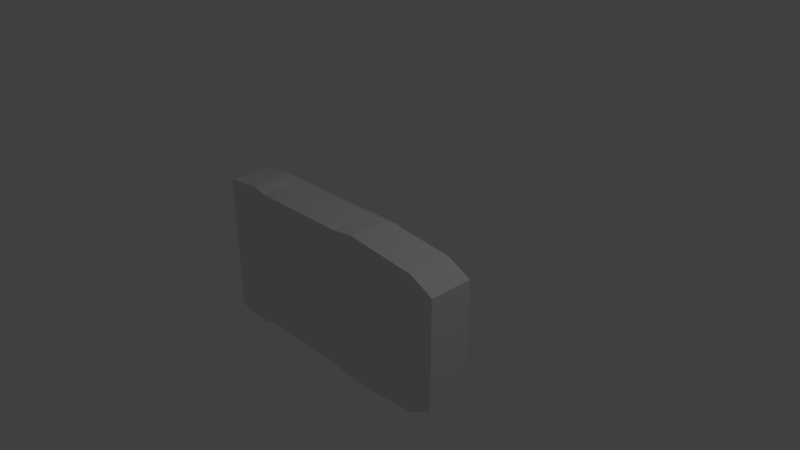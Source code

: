 # Source: ProxyVehicle.blend  (saved by Blender 2.79.0; exported with 4.5.12 LTS)
import bpy
from mathutils import Matrix  # noqa: F401  (used for matrix-valued properties, if any)

bpy.ops.wm.read_factory_settings(use_empty=True)
scene = bpy.context.scene
scene.name = 'Scene'

# ---- collections
col_collection_1 = bpy.data.collections.new('Collection 1'); scene.collection.children.link(col_collection_1)

# ---- materials (node trees are filled in below, after node groups)
mat_material = bpy.data.materials.new('Material')
mat_material.alpha_threshold = 0.0
mat_material.use_transparent_shadow = False
mat_material.roughness = 0.5
mat_material.line_color = (0.0, 0.0, 0.0, 1.0)

# ---- material node trees

# ---- world
world_world = bpy.data.worlds.new('World'); scene.world = world_world
world_world.color = (0.05088, 0.05088, 0.05088)
world_world.use_sun_shadow = False
world_world.sun_shadow_jitter_overblur = 0.0
world_world.cycles.sampling_method = 'MANUAL'

# ---- cameras
cam_camera = bpy.data.cameras.new('Camera')
cam_camera.clip_end = 100.0
cam_camera.lens = 35.0
cam_camera.sensor_width = 32.0
cam_camera.sensor_height = 18.0
cam_camera.ortho_scale = 7.314
cam_camera.dof.focus_distance = 0.0
cam_camera.dof.aperture_fstop = 128.0

# ---- lights
light_lamp = bpy.data.lights.new('Lamp', 'POINT')
light_lamp.transmission_factor = 0.0
light_lamp.cutoff_distance = 30.0
light_lamp.energy = 100.0
light_lamp.shadow_buffer_clip_start = 1.001
light_lamp.shadow_soft_size = 0.1
light_lamp.shadow_maximum_resolution = 0.006
light_lamp.use_absolute_resolution = True

# ---- meshes
me_cube = bpy.data.meshes.new('Cube')
me_cube.from_pydata([(0.8225, 0.9156, 0.004825), (0.8225, -0.9058, 0.004825), (-1.003, -0.946, 0.004825), (-1.003, 0.9539, 0.004825), (0.8225, 0.9156, 2.005), (0.8225, -0.9058, 2.005), (-1.003, -0.946, 2.005), (-1.003, 0.9539, 2.005), (0.9974, -0.00293, 0.004825), (-1.003, -0.00293, 0.004825), (0.9974, -0.00293, 2.005), (-1.003, -0.00293, 2.59), (-1.003, 0.7249, 0.004825), (-1.003, 0.7249, 2.59), (0.9974, 0.7249, 0.004825), (0.9974, 0.7249, 2.005), (0.9974, -0.7482, 0.004825), (0.9974, -0.7482, 2.005), (-1.003, -0.7482, 0.004825), (-1.003, -0.7482, 2.59), (0.2943, 0.9971, 0.004825), (0.2943, -1.003, 0.004825), (0.2943, 0.9971, 2.005), (0.2943, -1.003, 2.005), (0.2943, -0.00293, 2.623), (0.2943, -0.00293, 0.004825), (0.2943, 0.7249, 0.004825), (0.2943, 0.7249, 2.623), (0.2943, -0.7482, 2.623), (0.2943, -0.7482, 0.004825), (-0.7259, 0.9971, 0.004825), (-0.7259, -1.003, 0.004825), (-0.7259, 0.9971, 2.005), (-0.7259, -1.003, 2.005), (-0.7259, -0.00293, 0.004825), (-0.7259, 0.7249, 0.004825), (-0.7259, -0.7482, 0.004825), (-0.7259, -0.00293, 3.054), (-0.7259, 0.7249, 3.054), (-0.7259, -0.7482, 3.054), (0.1172, -0.00293, 3.672), (0.1172, 0.6541, 3.672), (0.1172, -0.6482, 3.672), (0.1172, 0.9467, 0.004825), (0.1172, -0.9584, 0.004825), (0.1172, 0.9467, 2.005), (0.1172, -0.9584, 2.005), (0.1172, -0.00293, 0.004825), (0.1172, 0.7249, 0.004825), (0.1172, -0.7482, 0.004825), (-0.6242, 0.9467, 0.004825), (-0.6242, -0.9584, 0.004825), (-0.6242, 0.9467, 2.005), (-0.6242, -0.9584, 2.005), (-0.6242, -0.00293, 0.004825), (-0.6242, 0.7249, 0.004825), (-0.6242, -0.7482, 0.004825), (-0.6242, -0.00293, 3.672), (-0.6242, 0.6541, 3.672), (-0.6242, -0.6482, 3.672), (0.9974, -0.7482, 0.004825), (0.9974, -0.7482, 0.004825), (0.8225, -0.9058, 0.004825), (0.8225, -0.9058, 0.004825), (-0.7259, 0.9971, 0.004825), (-0.7259, 0.9971, 0.004825), (-1.003, 0.9539, 0.004825), (-1.003, 0.9539, 0.004825), (0.8225, 0.9156, 0.004825), (0.8225, 0.9156, 0.004825), (0.8225, 0.9156, 2.005), (0.8225, 0.9156, 2.005), (-0.7259, -1.003, 0.004825), (-0.7259, -1.003, 0.004825), (-0.7259, -1.003, 0.004825), (-1.003, -0.946, 0.004825), (-1.003, -0.946, 0.004825), (0.8225, -0.9058, 2.005), (0.8225, -0.9058, 2.005), (-1.003, 0.7249, 0.004825), (-1.003, -0.946, 2.005), (-1.003, -0.946, 2.005), (-1.003, 0.9539, 2.005), (-1.003, 0.9539, 2.005), (0.9974, -0.7482, 2.005), (0.9974, -0.7482, 2.005), (0.9974, -0.7482, 2.005), (-0.7259, 0.9971, 2.005), (-0.7259, 0.9971, 2.005), (-0.7259, 0.9971, 2.005), (-0.7259, -1.003, 2.005), (-0.7259, -1.003, 2.005), (-0.7259, -1.003, 2.005), (-1.003, 0.7249, 2.59), (-1.003, 0.7249, 2.59), (0.9974, 0.7249, 0.004825), (0.9974, 0.7249, 0.004825), (0.9974, -0.00293, 0.004825), (-1.003, -0.7482, 0.004825), (-1.003, -0.00293, 0.004825), (0.9974, 0.7249, 2.005), (0.9974, 0.7249, 2.005), (0.9974, 0.7249, 2.005), (0.9974, -0.00293, 2.005), (-1.003, -0.7482, 2.59), (-1.003, -0.7482, 2.59), (-1.003, -0.00293, 2.59), (-1.003, -0.00293, 2.59), (0.2943, 0.7249, 2.623), (0.2943, 0.7249, 2.623), (0.2943, 0.7249, 2.623), (0.2943, -0.7482, 2.623), (0.2943, -0.7482, 2.623), (0.2943, -0.7482, 2.623), (0.2943, 0.9971, 0.004825), (0.2943, 0.9971, 0.004825), (0.2943, -1.003, 0.004825), (0.2943, -1.003, 0.004825), (0.2943, 0.9971, 2.005), (0.2943, 0.9971, 2.005), (0.2943, 0.9971, 2.005), (0.2943, -1.003, 2.005), (0.2943, -1.003, 2.005), (0.2943, -1.003, 2.005), (0.1172, -0.00293, 3.672), (0.1172, -0.00293, 3.672), (0.1172, -0.00293, 3.672), (0.2943, -0.00293, 2.623), (0.2943, -0.00293, 2.623), (0.1172, 0.6541, 3.672), (0.1172, 0.6541, 3.672), (0.1172, 0.6541, 3.672), (0.1172, -0.6482, 3.672), (0.1172, -0.6482, 3.672), (0.1172, -0.6482, 3.672), (-0.6242, 0.9467, 0.004825), (-0.6242, 0.9467, 0.004825), (-0.6242, -0.9584, 0.004825), (-0.6242, -0.9584, 0.004825), (-0.6242, -0.9584, 0.004825), (-0.6242, 0.9467, 2.005), (-0.6242, 0.9467, 2.005), (-0.6242, 0.9467, 2.005), (-0.6242, -0.9584, 2.005), (-0.6242, -0.9584, 2.005), (-0.6242, -0.9584, 2.005), (-0.6242, -0.7482, 0.004825), (-0.6242, -0.7482, 0.004825), (-0.7259, -0.7482, 0.004825), (-0.7259, -0.00293, 3.054), (-0.7259, -0.00293, 3.054), (-0.7259, -0.00293, 3.054), (-0.7259, 0.7249, 3.054), (-0.7259, 0.7249, 3.054), (-0.7259, 0.7249, 3.054), (-0.7259, -0.7482, 3.054), (-0.7259, -0.7482, 3.054), (-0.7259, -0.7482, 3.054), (-0.6242, -0.00293, 3.672), (-0.6242, -0.00293, 3.672), (-0.6242, -0.00293, 3.672), (-0.6242, 0.6541, 3.672), (-0.6242, 0.6541, 3.672), (-0.6242, 0.6541, 3.672), (-0.6242, -0.6482, 3.672), (-0.6242, -0.6482, 3.672), (-0.6242, -0.6482, 3.672), (0.1172, 0.9467, 0.004825), (0.1172, 0.9467, 0.004825), (0.1172, -0.9584, 0.004825), (0.1172, -0.9584, 0.004825), (0.1172, -0.9584, 0.004825), (0.1172, 0.9467, 2.005), (0.1172, 0.9467, 2.005), (0.1172, 0.9467, 2.005), (0.1172, -0.9584, 2.005), (0.1172, -0.9584, 2.005), (0.1172, -0.9584, 2.005), (0.1172, -0.7482, 0.004825)], [], [(148, 18, 75, 72), (155, 105, 81, 90), (60, 84, 77, 62), (74, 92, 80, 76), (79, 93, 82, 67), (87, 64, 66, 83), (98, 104, 106, 99), (95, 100, 103, 97), (152, 94, 107, 149), (35, 12, 9, 34), (65, 3, 12, 35), (89, 7, 13, 153), (68, 70, 101, 96), (99, 106, 93, 79), (2, 6, 104, 98), (97, 103, 85, 61), (150, 11, 19, 156), (34, 9, 18, 148), (8, 25, 29, 16), (10, 127, 111, 86), (71, 118, 108, 102), (69, 114, 26, 14), (14, 26, 25, 8), (15, 110, 127, 10), (4, 0, 115, 119), (63, 78, 121, 116), (17, 113, 122, 5), (16, 29, 117, 1), (54, 34, 148, 146), (159, 151, 157, 165), (140, 88, 154, 162), (135, 65, 35, 55), (55, 35, 34, 54), (163, 38, 37, 160), (142, 50, 30, 32), (137, 143, 91, 73), (166, 39, 33, 145), (56, 36, 31, 139), (29, 178, 169, 117), (112, 132, 175, 123), (21, 23, 176, 170), (120, 20, 167, 172), (109, 128, 124, 129), (26, 48, 47, 25), (114, 168, 48, 26), (22, 173, 131, 27), (24, 28, 134, 126), (25, 47, 178, 29), (49, 147, 138, 171), (133, 164, 144, 177), (44, 46, 53, 51), (174, 43, 136, 141), (130, 161, 158, 125), (48, 55, 54, 47), (168, 135, 55, 48), (45, 52, 58, 41), (40, 57, 59, 42), (47, 54, 146, 178)])
me_cube.polygons.foreach_set('use_smooth', [True] * 58)
_uv = me_cube.uv_layers.new(name='UVMap')
_uv.uv.foreach_set('vector', [0.3486, 0.04506, 0.3486, 0.0004837, 0.3167, 0.0004836, 0.3075, 0.04506, 0.9297, 0.9931, 0.9776, 0.9205, 0.9752, 0.821, 0.9297, 0.8192, 0.9269, 0.496, 0.9269, 0.8182, 0.889, 0.8182, 0.889, 0.496, 0.7538, 0.496, 0.7538, 0.8182, 0.7993, 0.8182, 0.7993, 0.496, 0.03736, 0.0004837, 0.03736, 0.417, 0.0004836, 0.3227, 0.0004836, 0.0004837, 0.8454, 0.8182, 0.8454, 0.496, 0.8002, 0.496, 0.8002, 0.8182, 0.2747, 0.0004836, 0.2747, 0.417, 0.1546, 0.417, 0.1546, 0.0004837, 0.5449, 0.3237, 0.5449, 0.6459, 0.4276, 0.6459, 0.4276, 0.3237, 0.8417, 0.8192, 0.9287, 0.8192, 0.9287, 0.9365, 0.8417, 0.9365, 0.5859, 0.04506, 0.5859, 0.0004838, 0.4687, 0.0004837, 0.4687, 0.04506, 0.6298, 0.04506, 0.6228, 0.0004838, 0.5859, 0.0004838, 0.5859, 0.04506, 0.2875, 0.7773, 0.2424, 0.7784, 0.2391, 0.8796, 0.2875, 0.9519, 0.888, 0.496, 0.888, 0.8182, 0.8463, 0.8182, 0.8463, 0.496, 0.1546, 0.0004837, 0.1546, 0.417, 0.03736, 0.417, 0.03736, 0.0004837, 0.3066, 0.0004836, 0.3066, 0.3227, 0.2747, 0.417, 0.2747, 0.0004836, 0.4276, 0.3237, 0.4276, 0.6459, 0.3075, 0.6459, 0.3075, 0.3237, 0.7538, 0.8192, 0.8408, 0.8192, 0.8408, 0.9393, 0.7538, 0.9393, 0.4687, 0.04506, 0.4687, 0.0004837, 0.3486, 0.0004837, 0.3486, 0.04506, 0.4687, 0.3227, 0.4687, 0.2094, 0.3486, 0.2094, 0.3486, 0.3227, 0.1209, 0.5353, 0.2718, 0.5353, 0.2718, 0.6553, 0.1209, 0.6553, 0.4454, 0.8069, 0.3733, 0.854, 0.3075, 0.7673, 0.4584, 0.7673, 0.6166, 0.2945, 0.6298, 0.2094, 0.5859, 0.2094, 0.5859, 0.3227, 0.5859, 0.3227, 0.5859, 0.2094, 0.4687, 0.2094, 0.4687, 0.3227, 0.1209, 0.418, 0.2718, 0.418, 0.2718, 0.5353, 0.1209, 0.5353, 0.7512, 0.3227, 0.7512, 0.0004836, 0.8373, 0.0004836, 0.8373, 0.3227, 0.7528, 0.3237, 0.7528, 0.6459, 0.6663, 0.6459, 0.6663, 0.3237, 0.6102, 0.8526, 0.4594, 0.8526, 0.5252, 0.7673, 0.5955, 0.8176, 0.3486, 0.3227, 0.3486, 0.2094, 0.3075, 0.2094, 0.3232, 0.2945, 0.4687, 0.06144, 0.4687, 0.04506, 0.3486, 0.04506, 0.3486, 0.06144, 0.7528, 0.7673, 0.7528, 0.8682, 0.6327, 0.8682, 0.6488, 0.7673, 0.9807, 0.498, 0.9626, 0.496, 0.9626, 0.6706, 0.9796, 0.7707, 0.6216, 0.06144, 0.6298, 0.04506, 0.5859, 0.04506, 0.5859, 0.06144, 0.5859, 0.06144, 0.5859, 0.04506, 0.4687, 0.04506, 0.4687, 0.06144, 0.2268, 0.8782, 0.2382, 0.7773, 0.1209, 0.7773, 0.1209, 0.8782, 0.9514, 0.3227, 0.9514, 0.0004836, 0.9697, 0.0004836, 0.9697, 0.3227, 0.9885, 0.0004836, 0.9885, 0.3227, 0.9707, 0.3227, 0.9707, 0.0004836, 0.9817, 0.7708, 0.9983, 0.6699, 0.9995, 0.496, 0.9817, 0.4976, 0.6227, 0.6632, 0.6227, 0.6469, 0.5817, 0.6469, 0.5889, 0.6632, 0.3486, 0.2094, 0.3486, 0.1809, 0.3147, 0.1809, 0.3075, 0.2094, 0.8382, 0.1057, 0.8382, 0.2778, 0.8894, 0.009458, 0.8614, 0.0004836, 0.9504, 0.0004836, 0.9505, 0.3227, 0.921, 0.3227, 0.921, 0.0004841, 0.8904, 0.3227, 0.8904, 0.0004836, 0.9201, 0.0004836, 0.9201, 0.3227, 0.871, 0.3237, 0.7538, 0.3237, 0.7538, 0.495, 0.8596, 0.495, 0.5859, 0.2094, 0.5859, 0.1809, 0.4687, 0.1809, 0.4687, 0.2094, 0.6298, 0.2094, 0.6216, 0.1809, 0.5859, 0.1809, 0.5859, 0.2094, 0.9572, 0.496, 0.9279, 0.5005, 0.9279, 0.7731, 0.9616, 0.6048, 0.1209, 0.7764, 0.1209, 0.6563, 0.2923, 0.6724, 0.2923, 0.7764, 0.4687, 0.2094, 0.4687, 0.1809, 0.3486, 0.1809, 0.3486, 0.2094, 0.7502, 0.2741, 0.6307, 0.2741, 0.6307, 0.308, 0.7502, 0.308, 0.5807, 0.7663, 0.5807, 0.6469, 0.3075, 0.6469, 0.3075, 0.7663, 0.1199, 0.418, 0.1199, 0.7402, 0.0004836, 0.7402, 0.0004837, 0.418, 0.5458, 0.6459, 0.5458, 0.3237, 0.6653, 0.3237, 0.6653, 0.6459, 0.1199, 0.847, 0.0004836, 0.847, 0.0004836, 0.7412, 0.1199, 0.7412, 0.5859, 0.1809, 0.5859, 0.06144, 0.4687, 0.06144, 0.4687, 0.1809, 0.6216, 0.1809, 0.6216, 0.06144, 0.5859, 0.06144, 0.5859, 0.1809, 0.7502, 0.0004836, 0.6307, 0.0004836, 0.6307, 0.2732, 0.7502, 0.2732, 0.7528, 0.7663, 0.7528, 0.6469, 0.6488, 0.6469, 0.6488, 0.7663, 0.4687, 0.1809, 0.4687, 0.06144, 0.3486, 0.06144, 0.3486, 0.1809])
me_cube.materials.append(mat_material)
me_cube.use_remesh_preserve_volume = False
me_cube.use_remesh_preserve_attributes = False
me_cube.use_mirror_vertex_groups = False
me_cube.update()
arm_armature = bpy.data.armatures.new('Armature')  # bones are not reproduced

# ---- objects
ob_armature = bpy.data.objects.new('Armature', arm_armature)
ob_vehicle = bpy.data.objects.new('Vehicle', me_cube)
ob_lamp = bpy.data.objects.new('Lamp', light_lamp)
ob_camera = bpy.data.objects.new('Camera', cam_camera)

# ---- transforms, parenting, visibility, modifiers, constraints
ob_armature.location = (0.0, 0.0, -0.298)
ob_armature.show_in_front = True
ob_armature.lineart.crease_threshold = 0.0
ob_vehicle.parent = ob_armature
ob_vehicle.matrix_parent_inverse = Matrix(((1.0, 0.0, 0.0, -0.0), (0.0, 0.0, 1.0, -1.055), (0.0, -1.0, 0.0, -0.0), (0.0, 0.0, 0.0, 1.0)))
ob_vehicle.location = (0.0, 0.0, 0.298)
ob_vehicle.scale = (1.881, 1.025, 0.2998)
ob_vehicle.lock_rotations_4d = False
ob_vehicle.empty_display_type = 'ARROWS'
ob_vehicle.lineart.crease_threshold = 0.0
ob_lamp.location = (4.076, 1.005, 5.904)
ob_lamp.rotation_euler = (0.6503, 0.05522, 1.866)
ob_lamp.lock_rotations_4d = False
ob_lamp.empty_display_type = 'ARROWS'
ob_lamp.color = (0.0, 0.0, 0.0, 0.0)
ob_lamp.lineart.crease_threshold = 0.0
ob_camera.location = (7.481, -6.508, 5.344)
ob_camera.rotation_euler = (1.109, 0.0, 0.8149)
ob_camera.lock_rotations_4d = False
ob_camera.empty_display_type = 'ARROWS'
ob_camera.color = (0.0, 0.0, 0.0, 0.0)
ob_camera.display_type = 'WIRE'
ob_camera.lineart.crease_threshold = 0.0

# ---- collection membership
col_collection_1.objects.link(ob_armature)
col_collection_1.objects.link(ob_vehicle)
col_collection_1.objects.link(ob_lamp)
col_collection_1.objects.link(ob_camera)

# ---- scene / render settings (as saved in the file)
scene.camera = ob_camera
scene.frame_start = 1; scene.frame_end = 250; scene.frame_set(1)
scene.render.engine = 'BLENDER_EEVEE_NEXT'
scene.render.resolution_percentage = 50
scene.render.dither_intensity = 0.0
scene.cycles.use_denoising = False
scene.cycles.samples = 128
scene.cycles.sampling_pattern = 'TABULATED_SOBOL'
scene.cycles.use_adaptive_sampling = False
scene.cycles.use_light_tree = False
scene.cycles.blur_glossy = 0.0
scene.cycles.sample_clamp_indirect = 0.0
scene.view_settings.view_transform = 'Standard'
bpy.context.view_layer.update()
